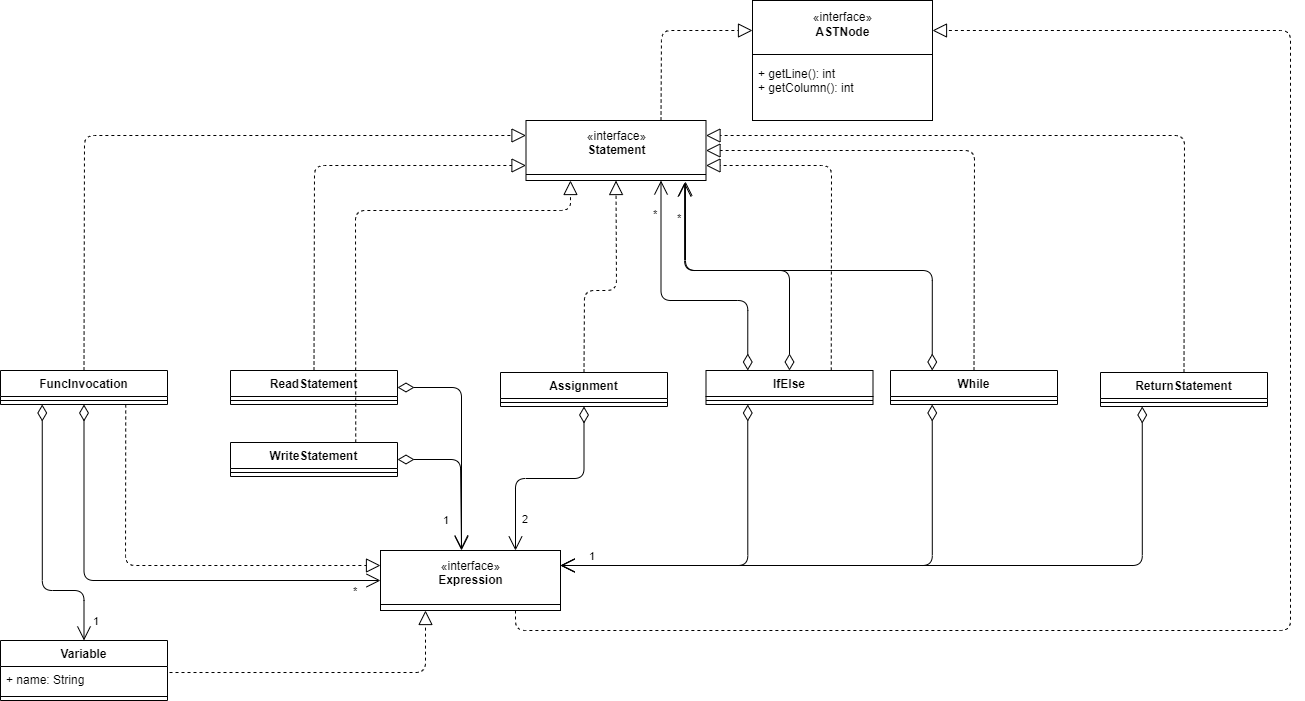

The diagram above was exported from draw.io. Its source (the exported page's mxGraphModel, read from the mxfile embedded in the PNG):
<mxGraphModel dx="2249" dy="794" grid="1" gridSize="10" guides="1" tooltips="1" connect="1" arrows="1" fold="1" page="1" pageScale="1" pageWidth="827" pageHeight="1169" math="0" shadow="0">
  <root>
    <mxCell id="0" />
    <mxCell id="1" parent="0" />
    <mxCell id="svYJgB2hJ4wPwkqNhM89-27" value="" style="group" parent="1" vertex="1" connectable="0">
      <mxGeometry x="220" y="720" width="180" height="120" as="geometry" />
    </mxCell>
    <mxCell id="svYJgB2hJ4wPwkqNhM89-29" value="«interface»&lt;br&gt;&lt;b&gt;Expression&lt;br&gt;&lt;br&gt;&lt;/b&gt;" style="html=1;" parent="svYJgB2hJ4wPwkqNhM89-27" vertex="1">
      <mxGeometry width="180" height="60" as="geometry" />
    </mxCell>
    <mxCell id="svYJgB2hJ4wPwkqNhM89-30" value="" style="line;strokeWidth=1;fillColor=none;align=left;verticalAlign=middle;spacingTop=-1;spacingLeft=3;spacingRight=3;rotatable=0;labelPosition=right;points=[];portConstraint=eastwest;" parent="svYJgB2hJ4wPwkqNhM89-27" vertex="1">
      <mxGeometry y="50" width="180" height="8" as="geometry" />
    </mxCell>
    <mxCell id="svYJgB2hJ4wPwkqNhM89-33" value="Assignment" style="swimlane;fontStyle=1;align=center;verticalAlign=top;childLayout=stackLayout;horizontal=1;startSize=26;horizontalStack=0;resizeParent=1;resizeParentMax=0;resizeLast=0;collapsible=1;marginBottom=0;" parent="1" vertex="1">
      <mxGeometry x="340" y="542" width="167" height="34" as="geometry" />
    </mxCell>
    <mxCell id="svYJgB2hJ4wPwkqNhM89-35" value="" style="line;strokeWidth=1;fillColor=none;align=left;verticalAlign=middle;spacingTop=-1;spacingLeft=3;spacingRight=3;rotatable=0;labelPosition=right;points=[];portConstraint=eastwest;" parent="svYJgB2hJ4wPwkqNhM89-33" vertex="1">
      <mxGeometry y="26" width="167" height="8" as="geometry" />
    </mxCell>
    <mxCell id="svYJgB2hJ4wPwkqNhM89-37" value="" style="group" parent="1" vertex="1" connectable="0">
      <mxGeometry x="365.5" y="290" width="180" height="120" as="geometry" />
    </mxCell>
    <mxCell id="svYJgB2hJ4wPwkqNhM89-38" value="«interface»&lt;br&gt;&lt;b&gt;Statement&lt;br&gt;&lt;br&gt;&lt;/b&gt;" style="html=1;" parent="svYJgB2hJ4wPwkqNhM89-37" vertex="1">
      <mxGeometry width="180" height="60" as="geometry" />
    </mxCell>
    <mxCell id="svYJgB2hJ4wPwkqNhM89-39" value="" style="line;strokeWidth=1;fillColor=none;align=left;verticalAlign=middle;spacingTop=-1;spacingLeft=3;spacingRight=3;rotatable=0;labelPosition=right;points=[];portConstraint=eastwest;" parent="svYJgB2hJ4wPwkqNhM89-37" vertex="1">
      <mxGeometry y="50" width="180" height="8" as="geometry" />
    </mxCell>
    <mxCell id="svYJgB2hJ4wPwkqNhM89-40" value="" style="endArrow=block;dashed=1;endFill=0;endSize=12;html=1;entryX=0.5;entryY=1;entryDx=0;entryDy=0;exitX=0.5;exitY=0;exitDx=0;exitDy=0;" parent="1" source="svYJgB2hJ4wPwkqNhM89-33" target="svYJgB2hJ4wPwkqNhM89-38" edge="1">
      <mxGeometry width="160" relative="1" as="geometry">
        <mxPoint x="292" y="400" as="sourcePoint" />
        <mxPoint x="452" y="400" as="targetPoint" />
        <Array as="points">
          <mxPoint x="424" y="460" />
          <mxPoint x="456" y="460" />
        </Array>
      </mxGeometry>
    </mxCell>
    <mxCell id="svYJgB2hJ4wPwkqNhM89-41" value="2" style="endArrow=open;html=1;endSize=12;startArrow=diamondThin;startSize=14;startFill=0;edgeStyle=orthogonalEdgeStyle;align=left;verticalAlign=bottom;entryX=0.75;entryY=0;entryDx=0;entryDy=0;exitX=0.5;exitY=1;exitDx=0;exitDy=0;" parent="1" source="svYJgB2hJ4wPwkqNhM89-33" target="svYJgB2hJ4wPwkqNhM89-29" edge="1">
      <mxGeometry x="0.7878" y="5" relative="1" as="geometry">
        <mxPoint x="422.9989999999998" y="601.012" as="sourcePoint" />
        <mxPoint x="372" y="560" as="targetPoint" />
        <mxPoint as="offset" />
      </mxGeometry>
    </mxCell>
    <mxCell id="svYJgB2hJ4wPwkqNhM89-45" value="" style="group" parent="1" vertex="1" connectable="0">
      <mxGeometry x="592" y="170" width="180" height="120" as="geometry" />
    </mxCell>
    <mxCell id="svYJgB2hJ4wPwkqNhM89-46" value="+ method(type): type" style="text;strokeColor=none;fillColor=none;align=left;verticalAlign=top;spacingLeft=4;spacingRight=4;overflow=hidden;rotatable=0;points=[[0,0.5],[1,0.5]];portConstraint=eastwest;" parent="svYJgB2hJ4wPwkqNhM89-45" vertex="1">
      <mxGeometry y="60" width="180" height="50" as="geometry" />
    </mxCell>
    <mxCell id="svYJgB2hJ4wPwkqNhM89-47" value="«interface»&lt;br&gt;&lt;div&gt;&lt;b&gt;ASTNode&lt;/b&gt;&lt;/div&gt;&lt;div&gt;&lt;b&gt;&lt;br&gt;&lt;/b&gt;&lt;/div&gt;&lt;b&gt;&lt;br&gt;&lt;br&gt;&lt;br&gt;&lt;br&gt;&lt;/b&gt;" style="html=1;" parent="svYJgB2hJ4wPwkqNhM89-45" vertex="1">
      <mxGeometry width="180" height="120" as="geometry" />
    </mxCell>
    <mxCell id="svYJgB2hJ4wPwkqNhM89-48" value="" style="line;strokeWidth=1;fillColor=none;align=left;verticalAlign=middle;spacingTop=-1;spacingLeft=3;spacingRight=3;rotatable=0;labelPosition=right;points=[];portConstraint=eastwest;" parent="svYJgB2hJ4wPwkqNhM89-45" vertex="1">
      <mxGeometry y="50" width="180" height="8" as="geometry" />
    </mxCell>
    <mxCell id="svYJgB2hJ4wPwkqNhM89-49" value="+ getLine(): int&#10;+ getColumn(): int" style="text;strokeColor=none;fillColor=none;align=left;verticalAlign=top;spacingLeft=4;spacingRight=4;overflow=hidden;rotatable=0;points=[[0,0.5],[1,0.5]];portConstraint=eastwest;" parent="svYJgB2hJ4wPwkqNhM89-45" vertex="1">
      <mxGeometry y="60" width="180" height="50" as="geometry" />
    </mxCell>
    <mxCell id="aDsYfVXA4dmKalM-uJ59-1" value="" style="endArrow=block;dashed=1;endFill=0;endSize=12;html=1;entryX=0;entryY=0.25;entryDx=0;entryDy=0;exitX=0.75;exitY=0;exitDx=0;exitDy=0;" parent="1" source="svYJgB2hJ4wPwkqNhM89-38" target="svYJgB2hJ4wPwkqNhM89-47" edge="1">
      <mxGeometry width="160" relative="1" as="geometry">
        <mxPoint x="396" y="229.5" as="sourcePoint" />
        <mxPoint x="556" y="229.5" as="targetPoint" />
        <Array as="points">
          <mxPoint x="501" y="200" />
        </Array>
      </mxGeometry>
    </mxCell>
    <mxCell id="aDsYfVXA4dmKalM-uJ59-2" value="ReadStatement" style="swimlane;fontStyle=1;align=center;verticalAlign=top;childLayout=stackLayout;horizontal=1;startSize=26;horizontalStack=0;resizeParent=1;resizeParentMax=0;resizeLast=0;collapsible=1;marginBottom=0;" parent="1" vertex="1">
      <mxGeometry x="70" y="540" width="167" height="34" as="geometry" />
    </mxCell>
    <mxCell id="aDsYfVXA4dmKalM-uJ59-4" value="" style="line;strokeWidth=1;fillColor=none;align=left;verticalAlign=middle;spacingTop=-1;spacingLeft=3;spacingRight=3;rotatable=0;labelPosition=right;points=[];portConstraint=eastwest;" parent="aDsYfVXA4dmKalM-uJ59-2" vertex="1">
      <mxGeometry y="26" width="167" height="8" as="geometry" />
    </mxCell>
    <mxCell id="aDsYfVXA4dmKalM-uJ59-6" value="WriteStatement" style="swimlane;fontStyle=1;align=center;verticalAlign=top;childLayout=stackLayout;horizontal=1;startSize=26;horizontalStack=0;resizeParent=1;resizeParentMax=0;resizeLast=0;collapsible=1;marginBottom=0;" parent="1" vertex="1">
      <mxGeometry x="70" y="612" width="167" height="34" as="geometry" />
    </mxCell>
    <mxCell id="aDsYfVXA4dmKalM-uJ59-7" value="" style="line;strokeWidth=1;fillColor=none;align=left;verticalAlign=middle;spacingTop=-1;spacingLeft=3;spacingRight=3;rotatable=0;labelPosition=right;points=[];portConstraint=eastwest;" parent="aDsYfVXA4dmKalM-uJ59-6" vertex="1">
      <mxGeometry y="26" width="167" height="8" as="geometry" />
    </mxCell>
    <mxCell id="aDsYfVXA4dmKalM-uJ59-9" value="" style="endArrow=block;dashed=1;endFill=0;endSize=12;html=1;entryX=0.247;entryY=1;entryDx=0;entryDy=0;exitX=0.75;exitY=0;exitDx=0;exitDy=0;entryPerimeter=0;" parent="1" source="aDsYfVXA4dmKalM-uJ59-6" target="svYJgB2hJ4wPwkqNhM89-38" edge="1">
      <mxGeometry width="160" relative="1" as="geometry">
        <mxPoint x="465.5" y="570" as="sourcePoint" />
        <mxPoint x="465.5" y="360" as="targetPoint" />
        <Array as="points">
          <mxPoint x="195" y="380" />
          <mxPoint x="410" y="380" />
        </Array>
      </mxGeometry>
    </mxCell>
    <mxCell id="aDsYfVXA4dmKalM-uJ59-10" value="" style="endArrow=block;dashed=1;endFill=0;endSize=12;html=1;entryX=0;entryY=0.75;entryDx=0;entryDy=0;exitX=0.5;exitY=0;exitDx=0;exitDy=0;" parent="1" source="aDsYfVXA4dmKalM-uJ59-2" target="svYJgB2hJ4wPwkqNhM89-38" edge="1">
      <mxGeometry width="160" relative="1" as="geometry">
        <mxPoint x="247" y="639" as="sourcePoint" />
        <mxPoint x="439.94000000000005" y="360" as="targetPoint" />
        <Array as="points">
          <mxPoint x="154" y="335" />
        </Array>
      </mxGeometry>
    </mxCell>
    <mxCell id="aDsYfVXA4dmKalM-uJ59-14" value="" style="endArrow=open;html=1;endSize=12;startArrow=diamondThin;startSize=14;startFill=0;edgeStyle=orthogonalEdgeStyle;align=left;verticalAlign=bottom;entryX=0.45;entryY=0;entryDx=0;entryDy=0;exitX=1;exitY=0.5;exitDx=0;exitDy=0;entryPerimeter=0;" parent="1" source="aDsYfVXA4dmKalM-uJ59-2" target="svYJgB2hJ4wPwkqNhM89-29" edge="1">
      <mxGeometry x="0.8577" y="5" relative="1" as="geometry">
        <mxPoint x="506.999" y="645.012" as="sourcePoint" />
        <mxPoint x="410" y="760" as="targetPoint" />
        <mxPoint as="offset" />
        <Array as="points">
          <mxPoint x="301" y="557" />
        </Array>
      </mxGeometry>
    </mxCell>
    <mxCell id="aDsYfVXA4dmKalM-uJ59-15" value="1" style="endArrow=open;html=1;endSize=12;startArrow=diamondThin;startSize=14;startFill=0;edgeStyle=orthogonalEdgeStyle;align=left;verticalAlign=bottom;entryX=0.45;entryY=-0.017;entryDx=0;entryDy=0;exitX=1;exitY=0.5;exitDx=0;exitDy=0;entryPerimeter=0;" parent="1" source="aDsYfVXA4dmKalM-uJ59-6" target="svYJgB2hJ4wPwkqNhM89-29" edge="1">
      <mxGeometry x="0.7395" y="-20" relative="1" as="geometry">
        <mxPoint x="247" y="567" as="sourcePoint" />
        <mxPoint x="365" y="730" as="targetPoint" />
        <mxPoint as="offset" />
        <Array as="points">
          <mxPoint x="300" y="629" />
        </Array>
      </mxGeometry>
    </mxCell>
    <mxCell id="aDsYfVXA4dmKalM-uJ59-16" value="IfElse" style="swimlane;fontStyle=1;align=center;verticalAlign=top;childLayout=stackLayout;horizontal=1;startSize=26;horizontalStack=0;resizeParent=1;resizeParentMax=0;resizeLast=0;collapsible=1;marginBottom=0;" parent="1" vertex="1">
      <mxGeometry x="545.5" y="540" width="167" height="34" as="geometry" />
    </mxCell>
    <mxCell id="aDsYfVXA4dmKalM-uJ59-17" value="" style="line;strokeWidth=1;fillColor=none;align=left;verticalAlign=middle;spacingTop=-1;spacingLeft=3;spacingRight=3;rotatable=0;labelPosition=right;points=[];portConstraint=eastwest;" parent="aDsYfVXA4dmKalM-uJ59-16" vertex="1">
      <mxGeometry y="26" width="167" height="8" as="geometry" />
    </mxCell>
    <mxCell id="aDsYfVXA4dmKalM-uJ59-18" value="" style="endArrow=open;html=1;endSize=12;startArrow=diamondThin;startSize=14;startFill=0;edgeStyle=orthogonalEdgeStyle;align=left;verticalAlign=bottom;entryX=1;entryY=0.25;entryDx=0;entryDy=0;exitX=0.25;exitY=1;exitDx=0;exitDy=0;" parent="1" source="aDsYfVXA4dmKalM-uJ59-16" target="svYJgB2hJ4wPwkqNhM89-29" edge="1">
      <mxGeometry x="0.8982" relative="1" as="geometry">
        <mxPoint x="458.499" y="635.012" as="sourcePoint" />
        <mxPoint x="365" y="730" as="targetPoint" />
        <mxPoint as="offset" />
      </mxGeometry>
    </mxCell>
    <mxCell id="aDsYfVXA4dmKalM-uJ59-19" value="*" style="endArrow=open;html=1;endSize=12;startArrow=diamondThin;startSize=14;startFill=0;edgeStyle=orthogonalEdgeStyle;align=left;verticalAlign=bottom;entryX=0.886;entryY=1.017;entryDx=0;entryDy=0;exitX=0.5;exitY=0;exitDx=0;exitDy=0;entryPerimeter=0;" parent="1" source="aDsYfVXA4dmKalM-uJ59-16" target="svYJgB2hJ4wPwkqNhM89-38" edge="1">
      <mxGeometry x="0.6888" y="11" relative="1" as="geometry">
        <mxPoint x="641.75" y="584" as="sourcePoint" />
        <mxPoint x="410" y="745" as="targetPoint" />
        <mxPoint x="1" as="offset" />
        <Array as="points">
          <mxPoint x="629" y="440" />
          <mxPoint x="525" y="440" />
        </Array>
      </mxGeometry>
    </mxCell>
    <mxCell id="aDsYfVXA4dmKalM-uJ59-20" value="" style="endArrow=block;dashed=1;endFill=0;endSize=12;html=1;exitX=0.75;exitY=0;exitDx=0;exitDy=0;entryX=1;entryY=0.75;entryDx=0;entryDy=0;" parent="1" source="aDsYfVXA4dmKalM-uJ59-16" target="svYJgB2hJ4wPwkqNhM89-38" edge="1">
      <mxGeometry width="160" relative="1" as="geometry">
        <mxPoint x="459" y="550" as="sourcePoint" />
        <mxPoint x="570" y="380" as="targetPoint" />
        <Array as="points">
          <mxPoint x="671" y="335" />
        </Array>
      </mxGeometry>
    </mxCell>
    <mxCell id="aDsYfVXA4dmKalM-uJ59-21" value="While" style="swimlane;fontStyle=1;align=center;verticalAlign=top;childLayout=stackLayout;horizontal=1;startSize=26;horizontalStack=0;resizeParent=1;resizeParentMax=0;resizeLast=0;collapsible=1;marginBottom=0;" parent="1" vertex="1">
      <mxGeometry x="730" y="540" width="167" height="34" as="geometry" />
    </mxCell>
    <mxCell id="aDsYfVXA4dmKalM-uJ59-22" value="" style="line;strokeWidth=1;fillColor=none;align=left;verticalAlign=middle;spacingTop=-1;spacingLeft=3;spacingRight=3;rotatable=0;labelPosition=right;points=[];portConstraint=eastwest;" parent="aDsYfVXA4dmKalM-uJ59-21" vertex="1">
      <mxGeometry y="26" width="167" height="8" as="geometry" />
    </mxCell>
    <mxCell id="aDsYfVXA4dmKalM-uJ59-23" value="1" style="endArrow=open;html=1;endSize=12;startArrow=diamondThin;startSize=14;startFill=0;edgeStyle=orthogonalEdgeStyle;align=left;verticalAlign=bottom;entryX=1;entryY=0.25;entryDx=0;entryDy=0;exitX=0.25;exitY=1;exitDx=0;exitDy=0;" parent="1" source="aDsYfVXA4dmKalM-uJ59-21" target="svYJgB2hJ4wPwkqNhM89-29" edge="1">
      <mxGeometry x="0.8982" relative="1" as="geometry">
        <mxPoint x="641.75" y="584" as="sourcePoint" />
        <mxPoint x="410" y="745" as="targetPoint" />
        <mxPoint as="offset" />
      </mxGeometry>
    </mxCell>
    <mxCell id="aDsYfVXA4dmKalM-uJ59-24" value="" style="endArrow=block;dashed=1;endFill=0;endSize=12;html=1;entryX=1;entryY=0.5;entryDx=0;entryDy=0;exitX=0.5;exitY=0;exitDx=0;exitDy=0;" parent="1" source="aDsYfVXA4dmKalM-uJ59-21" target="svYJgB2hJ4wPwkqNhM89-38" edge="1">
      <mxGeometry width="160" relative="1" as="geometry">
        <mxPoint x="725.25" y="550" as="sourcePoint" />
        <mxPoint x="536.06" y="361.02" as="targetPoint" />
        <Array as="points">
          <mxPoint x="814" y="320" />
        </Array>
      </mxGeometry>
    </mxCell>
    <mxCell id="aDsYfVXA4dmKalM-uJ59-25" value="" style="endArrow=open;html=1;endSize=12;startArrow=diamondThin;startSize=14;startFill=0;edgeStyle=orthogonalEdgeStyle;align=left;verticalAlign=bottom;exitX=0.25;exitY=0;exitDx=0;exitDy=0;entryX=0.881;entryY=1.033;entryDx=0;entryDy=0;entryPerimeter=0;" parent="1" source="aDsYfVXA4dmKalM-uJ59-21" edge="1" target="svYJgB2hJ4wPwkqNhM89-38">
      <mxGeometry x="0.8496" y="-10" relative="1" as="geometry">
        <mxPoint x="641.75" y="550" as="sourcePoint" />
        <mxPoint x="500" y="350" as="targetPoint" />
        <mxPoint as="offset" />
        <Array as="points">
          <mxPoint x="772" y="440" />
          <mxPoint x="524" y="440" />
        </Array>
      </mxGeometry>
    </mxCell>
    <mxCell id="aDsYfVXA4dmKalM-uJ59-26" value="ReturnStatement" style="swimlane;fontStyle=1;align=center;verticalAlign=top;childLayout=stackLayout;horizontal=1;startSize=26;horizontalStack=0;resizeParent=1;resizeParentMax=0;resizeLast=0;collapsible=1;marginBottom=0;" parent="1" vertex="1">
      <mxGeometry x="940" y="542" width="167" height="34" as="geometry" />
    </mxCell>
    <mxCell id="aDsYfVXA4dmKalM-uJ59-27" value="" style="line;strokeWidth=1;fillColor=none;align=left;verticalAlign=middle;spacingTop=-1;spacingLeft=3;spacingRight=3;rotatable=0;labelPosition=right;points=[];portConstraint=eastwest;" parent="aDsYfVXA4dmKalM-uJ59-26" vertex="1">
      <mxGeometry y="26" width="167" height="8" as="geometry" />
    </mxCell>
    <mxCell id="aDsYfVXA4dmKalM-uJ59-28" value="" style="endArrow=open;html=1;endSize=12;startArrow=diamondThin;startSize=14;startFill=0;edgeStyle=orthogonalEdgeStyle;align=left;verticalAlign=bottom;entryX=1;entryY=0.25;entryDx=0;entryDy=0;exitX=0.25;exitY=1;exitDx=0;exitDy=0;" parent="1" source="aDsYfVXA4dmKalM-uJ59-26" target="svYJgB2hJ4wPwkqNhM89-29" edge="1">
      <mxGeometry x="0.8982" relative="1" as="geometry">
        <mxPoint x="807.25" y="584" as="sourcePoint" />
        <mxPoint x="410" y="745" as="targetPoint" />
        <mxPoint as="offset" />
        <Array as="points">
          <mxPoint x="982" y="735" />
        </Array>
      </mxGeometry>
    </mxCell>
    <mxCell id="aDsYfVXA4dmKalM-uJ59-29" value="" style="endArrow=block;dashed=1;endFill=0;endSize=12;html=1;exitX=0.5;exitY=0;exitDx=0;exitDy=0;entryX=1;entryY=0.25;entryDx=0;entryDy=0;" parent="1" source="aDsYfVXA4dmKalM-uJ59-26" target="svYJgB2hJ4wPwkqNhM89-38" edge="1">
      <mxGeometry width="160" relative="1" as="geometry">
        <mxPoint x="849" y="550" as="sourcePoint" />
        <mxPoint x="550" y="320" as="targetPoint" />
        <Array as="points">
          <mxPoint x="1024" y="305" />
        </Array>
      </mxGeometry>
    </mxCell>
    <mxCell id="aDsYfVXA4dmKalM-uJ59-30" value="FuncInvocation" style="swimlane;fontStyle=1;align=center;verticalAlign=top;childLayout=stackLayout;horizontal=1;startSize=26;horizontalStack=0;resizeParent=1;resizeParentMax=0;resizeLast=0;collapsible=1;marginBottom=0;" parent="1" vertex="1">
      <mxGeometry x="-160" y="540" width="167" height="34" as="geometry" />
    </mxCell>
    <mxCell id="aDsYfVXA4dmKalM-uJ59-31" value="" style="line;strokeWidth=1;fillColor=none;align=left;verticalAlign=middle;spacingTop=-1;spacingLeft=3;spacingRight=3;rotatable=0;labelPosition=right;points=[];portConstraint=eastwest;" parent="aDsYfVXA4dmKalM-uJ59-30" vertex="1">
      <mxGeometry y="26" width="167" height="8" as="geometry" />
    </mxCell>
    <mxCell id="aDsYfVXA4dmKalM-uJ59-32" value="*" style="endArrow=open;html=1;endSize=12;startArrow=diamondThin;startSize=14;startFill=0;edgeStyle=orthogonalEdgeStyle;align=left;verticalAlign=bottom;entryX=0;entryY=0.5;entryDx=0;entryDy=0;exitX=0.5;exitY=1;exitDx=0;exitDy=0;" parent="1" source="aDsYfVXA4dmKalM-uJ59-30" target="svYJgB2hJ4wPwkqNhM89-29" edge="1">
      <mxGeometry x="0.873" y="-20" relative="1" as="geometry">
        <mxPoint x="121.75" y="550" as="sourcePoint" />
        <mxPoint x="375.5" y="330" as="targetPoint" />
        <mxPoint x="1" as="offset" />
        <Array as="points">
          <mxPoint x="-76" y="750" />
        </Array>
      </mxGeometry>
    </mxCell>
    <mxCell id="aDsYfVXA4dmKalM-uJ59-33" value="" style="endArrow=block;dashed=1;endFill=0;endSize=12;html=1;exitX=0.5;exitY=0;exitDx=0;exitDy=0;entryX=0;entryY=0.25;entryDx=0;entryDy=0;" parent="1" source="aDsYfVXA4dmKalM-uJ59-30" target="svYJgB2hJ4wPwkqNhM89-38" edge="1">
      <mxGeometry width="160" relative="1" as="geometry">
        <mxPoint x="163.5" y="550" as="sourcePoint" />
        <mxPoint x="400" y="350" as="targetPoint" />
        <Array as="points">
          <mxPoint x="-76" y="305" />
        </Array>
      </mxGeometry>
    </mxCell>
    <mxCell id="ei4LPGjragvkUAo3iXjK-1" value="" style="endArrow=block;dashed=1;endFill=0;endSize=12;html=1;entryX=1;entryY=0.25;entryDx=0;entryDy=0;exitX=0.75;exitY=1;exitDx=0;exitDy=0;" parent="1" source="svYJgB2hJ4wPwkqNhM89-29" target="svYJgB2hJ4wPwkqNhM89-47" edge="1">
      <mxGeometry width="160" relative="1" as="geometry">
        <mxPoint x="510.49999999999955" y="299.9999999999998" as="sourcePoint" />
        <mxPoint x="602" y="210" as="targetPoint" />
        <Array as="points">
          <mxPoint x="355" y="800" />
          <mxPoint x="1130" y="800" />
          <mxPoint x="1130" y="200" />
        </Array>
      </mxGeometry>
    </mxCell>
    <mxCell id="ei4LPGjragvkUAo3iXjK-2" value="" style="endArrow=block;dashed=1;endFill=0;endSize=12;html=1;exitX=0.75;exitY=1;exitDx=0;exitDy=0;entryX=0;entryY=0.25;entryDx=0;entryDy=0;" parent="1" source="aDsYfVXA4dmKalM-uJ59-30" target="svYJgB2hJ4wPwkqNhM89-29" edge="1">
      <mxGeometry width="160" relative="1" as="geometry">
        <mxPoint x="-66.5" y="549.9999999999998" as="sourcePoint" />
        <mxPoint x="410" y="359.9999999999998" as="targetPoint" />
        <Array as="points">
          <mxPoint x="-35" y="735" />
        </Array>
      </mxGeometry>
    </mxCell>
    <mxCell id="DGsO9T8_82Cx1AmAPRv3-3" value="Variable" style="swimlane;fontStyle=1;align=center;verticalAlign=top;childLayout=stackLayout;horizontal=1;startSize=26;horizontalStack=0;resizeParent=1;resizeParentMax=0;resizeLast=0;collapsible=1;marginBottom=0;" parent="1" vertex="1">
      <mxGeometry x="-160" y="810" width="167" height="60" as="geometry" />
    </mxCell>
    <mxCell id="DGsO9T8_82Cx1AmAPRv3-4" value="+ name: String" style="text;strokeColor=none;fillColor=none;align=left;verticalAlign=top;spacingLeft=4;spacingRight=4;overflow=hidden;rotatable=0;points=[[0,0.5],[1,0.5]];portConstraint=eastwest;" parent="DGsO9T8_82Cx1AmAPRv3-3" vertex="1">
      <mxGeometry y="26" width="167" height="26" as="geometry" />
    </mxCell>
    <mxCell id="DGsO9T8_82Cx1AmAPRv3-5" value="" style="line;strokeWidth=1;fillColor=none;align=left;verticalAlign=middle;spacingTop=-1;spacingLeft=3;spacingRight=3;rotatable=0;labelPosition=right;points=[];portConstraint=eastwest;" parent="DGsO9T8_82Cx1AmAPRv3-3" vertex="1">
      <mxGeometry y="52" width="167" height="8" as="geometry" />
    </mxCell>
    <mxCell id="DGsO9T8_82Cx1AmAPRv3-7" value="1" style="endArrow=open;html=1;endSize=12;startArrow=diamondThin;startSize=14;startFill=0;edgeStyle=orthogonalEdgeStyle;align=left;verticalAlign=bottom;entryX=0.5;entryY=0;entryDx=0;entryDy=0;exitX=0.25;exitY=1;exitDx=0;exitDy=0;" parent="1" edge="1">
      <mxGeometry x="0.928" y="7" relative="1" as="geometry">
        <mxPoint x="-118.25" y="574" as="sourcePoint" />
        <mxPoint x="-76.5" y="810" as="targetPoint" />
        <mxPoint as="offset" />
        <Array as="points">
          <mxPoint x="-118" y="760" />
          <mxPoint x="-76" y="760" />
        </Array>
      </mxGeometry>
    </mxCell>
    <mxCell id="DGsO9T8_82Cx1AmAPRv3-8" value="" style="endArrow=block;dashed=1;endFill=0;endSize=12;html=1;exitX=1.012;exitY=0.231;exitDx=0;exitDy=0;exitPerimeter=0;entryX=0.25;entryY=1;entryDx=0;entryDy=0;" parent="1" source="DGsO9T8_82Cx1AmAPRv3-4" target="svYJgB2hJ4wPwkqNhM89-29" edge="1">
      <mxGeometry width="160" relative="1" as="geometry">
        <mxPoint x="-24.75" y="584" as="sourcePoint" />
        <mxPoint x="260" y="790" as="targetPoint" />
        <Array as="points">
          <mxPoint x="265" y="842" />
        </Array>
      </mxGeometry>
    </mxCell>
    <mxCell id="mLDOL8eBMXwvtV9jQzTc-1" value="*" style="endArrow=open;html=1;endSize=12;startArrow=diamondThin;startSize=14;startFill=0;edgeStyle=orthogonalEdgeStyle;align=left;verticalAlign=bottom;entryX=0.75;entryY=1;entryDx=0;entryDy=0;exitX=0.25;exitY=0;exitDx=0;exitDy=0;" edge="1" parent="1" source="aDsYfVXA4dmKalM-uJ59-16" target="svYJgB2hJ4wPwkqNhM89-38">
      <mxGeometry x="0.6888" y="11" relative="1" as="geometry">
        <mxPoint x="597.25" y="550" as="sourcePoint" />
        <mxPoint x="534.98" y="361.02" as="targetPoint" />
        <mxPoint x="1" as="offset" />
        <Array as="points">
          <mxPoint x="587" y="470" />
          <mxPoint x="501" y="470" />
        </Array>
      </mxGeometry>
    </mxCell>
  </root>
</mxGraphModel>